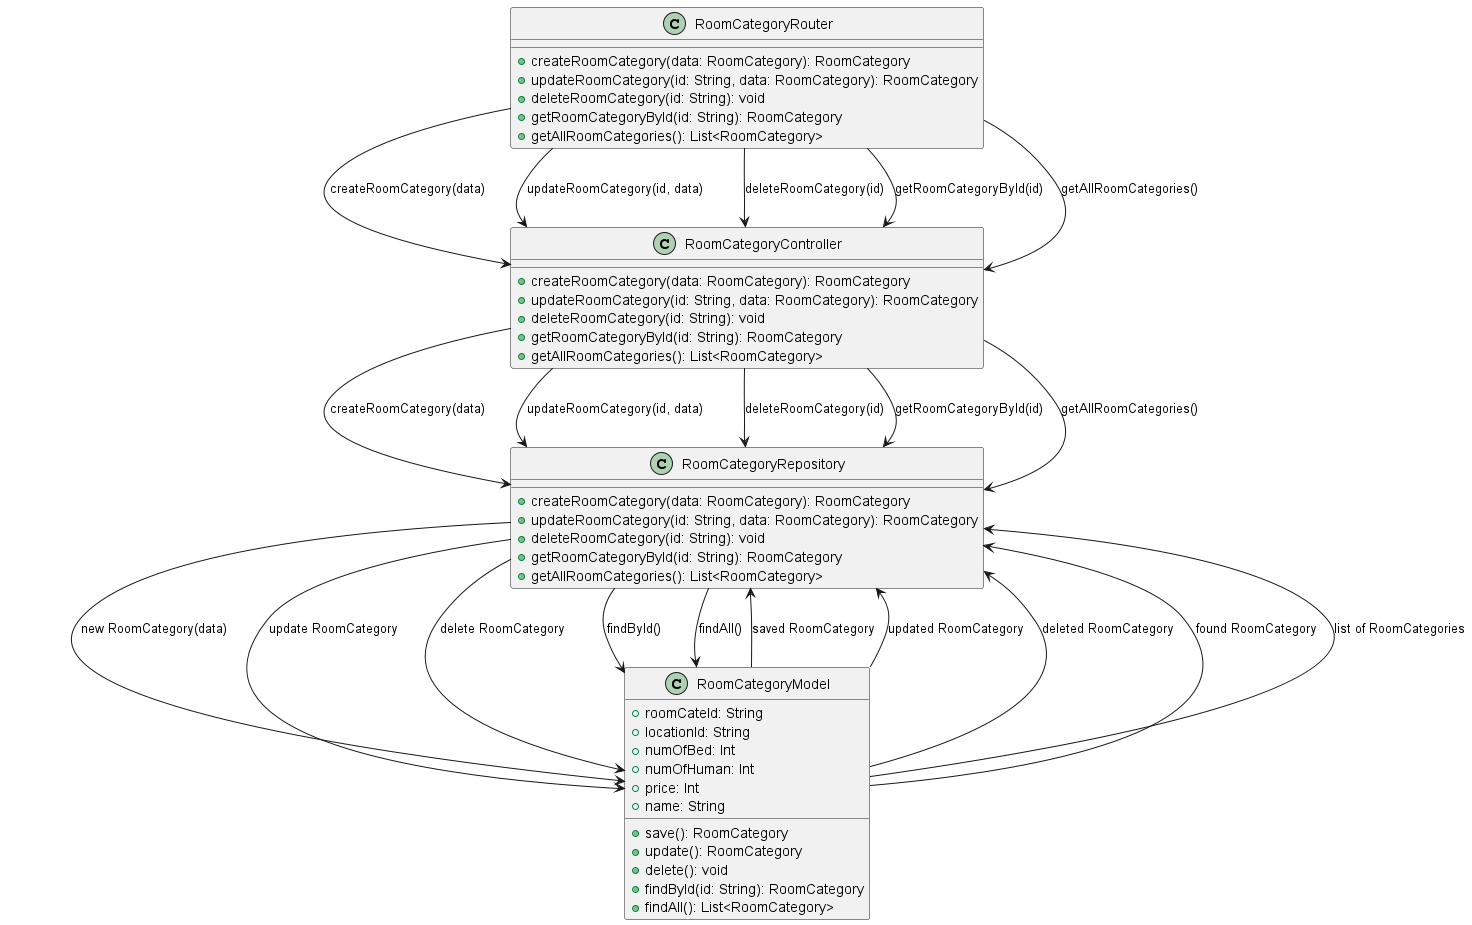

The diagram above was rendered by PlantUML. Its source (embedded in the PNG):
@startuml
class RoomCategoryRouter {
    +createRoomCategory(data: RoomCategory): RoomCategory
    +updateRoomCategory(id: String, data: RoomCategory): RoomCategory
    +deleteRoomCategory(id: String): void
    +getRoomCategoryById(id: String): RoomCategory
    +getAllRoomCategories(): List<RoomCategory>
}

class RoomCategoryController {
    +createRoomCategory(data: RoomCategory): RoomCategory
    +updateRoomCategory(id: String, data: RoomCategory): RoomCategory
    +deleteRoomCategory(id: String): void
    +getRoomCategoryById(id: String): RoomCategory
    +getAllRoomCategories(): List<RoomCategory>
}

class RoomCategoryRepository {
    +createRoomCategory(data: RoomCategory): RoomCategory
    +updateRoomCategory(id: String, data: RoomCategory): RoomCategory
    +deleteRoomCategory(id: String): void
    +getRoomCategoryById(id: String): RoomCategory
    +getAllRoomCategories(): List<RoomCategory>
}

class RoomCategoryModel {
    +roomCateId: String
    +locationId: String
    +numOfBed: Int
    +numOfHuman: Int
    +price: Int
    +name: String
    +save(): RoomCategory
    +update(): RoomCategory
    +delete(): void
    +findById(id: String): RoomCategory
    +findAll(): List<RoomCategory>
}

RoomCategoryRouter --> RoomCategoryController : createRoomCategory(data)
RoomCategoryController --> RoomCategoryRepository : createRoomCategory(data)
RoomCategoryRepository --> RoomCategoryModel : new RoomCategory(data)
RoomCategoryModel --> RoomCategoryRepository : saved RoomCategory

RoomCategoryRouter --> RoomCategoryController : updateRoomCategory(id, data)
RoomCategoryController --> RoomCategoryRepository : updateRoomCategory(id, data)
RoomCategoryRepository --> RoomCategoryModel : update RoomCategory
RoomCategoryModel --> RoomCategoryRepository : updated RoomCategory

RoomCategoryRouter --> RoomCategoryController : deleteRoomCategory(id)
RoomCategoryController --> RoomCategoryRepository : deleteRoomCategory(id)
RoomCategoryRepository --> RoomCategoryModel : delete RoomCategory
RoomCategoryModel --> RoomCategoryRepository : deleted RoomCategory

RoomCategoryRouter --> RoomCategoryController : getRoomCategoryById(id)
RoomCategoryController --> RoomCategoryRepository : getRoomCategoryById(id)
RoomCategoryRepository --> RoomCategoryModel : findById()
RoomCategoryModel --> RoomCategoryRepository : found RoomCategory

RoomCategoryRouter --> RoomCategoryController : getAllRoomCategories()
RoomCategoryController --> RoomCategoryRepository : getAllRoomCategories()
RoomCategoryRepository --> RoomCategoryModel : findAll()
RoomCategoryModel --> RoomCategoryRepository : list of RoomCategories
@enduml